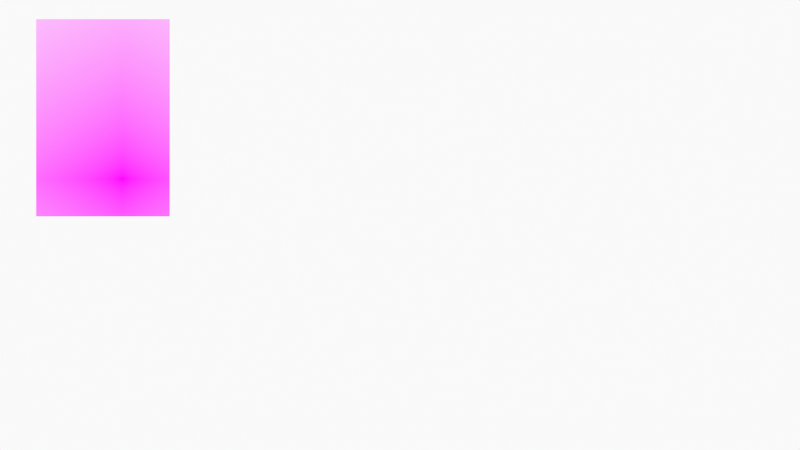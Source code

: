 # Source: FaceSpeedDrawing.blend  (saved by Blender 3.1.7; exported with 4.5.12 LTS)
import bpy
from mathutils import Matrix  # noqa: F401  (used for matrix-valued properties, if any)

bpy.ops.wm.read_factory_settings(use_empty=True)
scene = bpy.context.scene
scene.name = 'Scene'

# ---- collections
col_collection = bpy.data.collections.new('Collection'); scene.collection.children.link(col_collection)
col_camera = bpy.data.collections.new('Camera'); scene.collection.children.link(col_camera)

# ---- images (referenced by path relative to the original .blend; pixels are not part of the script)
import os
ASSET_DIR = os.environ.get("B2B_ASSET_DIR", "")  # directory of the original .blend (textures are referenced by path, not embedded)
HERE = os.path.dirname(os.path.abspath(__file__))  # packed textures are extracted next to this script under _unpacked/

def load_image(name, relpath, width, height, colorspace="sRGB"):
    """Load a texture the original file referenced (path relative to the .blend, or extracted next to this script)."""
    p = next((c for c in (os.path.join(HERE, relpath), os.path.join(ASSET_DIR, relpath)) if relpath and os.path.exists(c)), "")
    if p:
        img = bpy.data.images.load(p, check_existing=True)
        img.name = name
    else:  # same state as the original file: an image datablock whose file is absent (Cycles renders it pink)
        img = bpy.data.images.new(name, width, height)
        img.source = "FILE"
        img.filepath = "//" + (relpath or name)
    img.colorspace_settings.name = colorspace
    return img
img_f899667b_b7d8_4b41_b02a_a05b2ac9e23e_adult_anger_angry_277870_2 = load_image('f899667b-b7d8-4b41-b02a-a05b2ac9e23e-adult-anger-angry-277870_2', 'f899667b-b7d8-4b41-b02a-a05b2ac9e23e-adult-anger-angry-277870_20181127104324-dcdabc2f-daf4-46b1-a877-7484d12c0255.jpg', 1024, 1024, 'sRGB')

# ---- materials (node trees are filled in below, after node groups)
mat_solid_stroke = bpy.data.materials.new('Solid Stroke')
mat_solid_stroke.use_transparent_shadow = False
mat_squares_stroke = bpy.data.materials.new('Squares Stroke')
mat_squares_stroke.use_transparent_shadow = False
mat_solid_fill = bpy.data.materials.new('Solid Fill')
mat_solid_fill.use_transparent_shadow = False
mat_dots_stroke = bpy.data.materials.new('Dots Stroke')
mat_dots_stroke.use_transparent_shadow = False
mat_f899667b_b7d8_4b41_b02a_a05b2ac9e23e_adult_anger_angry_277870_2 = bpy.data.materials.new('f899667b-b7d8-4b41-b02a-a05b2ac9e23e-adult-anger-angry-277870_2')
mat_f899667b_b7d8_4b41_b02a_a05b2ac9e23e_adult_anger_angry_277870_2.surface_render_method = 'BLENDED'
mat_f899667b_b7d8_4b41_b02a_a05b2ac9e23e_adult_anger_angry_277870_2.blend_method = 'BLEND'
mat_f899667b_b7d8_4b41_b02a_a05b2ac9e23e_adult_anger_angry_277870_2.use_transparent_shadow = False

# ---- node groups
ng_iap_shadeless = bpy.data.node_groups.new('IAP_SHADELESS', 'ShaderNodeTree')
_s = ng_iap_shadeless.interface.new_socket(name='Shader', in_out='OUTPUT', socket_type='NodeSocketShader')
_s = ng_iap_shadeless.interface.new_socket(name='Color', in_out='INPUT', socket_type='NodeSocketColor')
_N = ng_iap_shadeless.nodes; _L = ng_iap_shadeless.links
n0 = _N.new('NodeGroupOutput'); n0.name = 'Group Output'; n0.location = (0, 0)
n1 = _N.new('NodeGroupInput'); n1.name = 'Group Input'; n1.location = (-600, -240)
n2 = _N.new('ShaderNodeBsdfDiffuse'); n2.name = 'Diffuse BSDF'; n2.location = (-400, -60)
n3 = _N.new('ShaderNodeEmission'); n3.name = 'Emission'; n3.location = (-400, -240)
n4 = _N.new('ShaderNodeLightPath'); n4.name = 'Light Path'; n4.location = (-1200, 30)
n5 = _N.new('ShaderNodeMath'); n5.name = 'Math'; n5.location = (-800, 30)
n5.label = 'Bounce Count'
n5.operation = 'SUBTRACT'
n6 = _N.new('ShaderNodeMath'); n6.name = 'Math.001'; n6.location = (-600, 30)
n6.label = 'Camera or Refracted'
n6.operation = 'SUBTRACT'
n6.inputs[0].default_value = 1.0
n7 = _N.new('ShaderNodeMath'); n7.name = 'Math.002'; n7.location = (-1000, 390)
n7.label = 'Limit Reflections'
n7.operation = 'SUBTRACT'
n7.inputs[0].default_value = 2.0
n8 = _N.new('ShaderNodeMath'); n8.name = 'Math.003'; n8.location = (-800, 300)
n8.label = 'Camera Ray to Glossy'
n8.operation = 'MULTIPLY'
n9 = _N.new('ShaderNodeMath'); n9.name = 'Math.004'; n9.location = (-600, 210)
n9.label = 'Shadow or Reflection?'
n9.operation = 'MAXIMUM'
n10 = _N.new('ShaderNodeMath'); n10.name = 'Math.005'; n10.location = (-400, 120)
n10.label = 'Shadow, Reflect or Refract?'
n10.operation = 'MAXIMUM'
n11 = _N.new('ShaderNodeMixShader'); n11.name = 'Mix Shader'; n11.location = (-200, 0)
_L.new(n1.outputs[0], n2.inputs[0])
_L.new(n1.outputs[0], n3.inputs[0])
_L.new(n4.outputs[9], n5.inputs[0])
_L.new(n4.outputs[13], n5.inputs[1])
_L.new(n5.outputs[0], n6.inputs[1])
_L.new(n4.outputs[9], n7.inputs[1])
_L.new(n7.outputs[0], n8.inputs[0])
_L.new(n4.outputs[3], n8.inputs[1])
_L.new(n8.outputs[0], n9.inputs[0])
_L.new(n4.outputs[1], n9.inputs[1])
_L.new(n9.outputs[0], n10.inputs[0])
_L.new(n6.outputs[0], n10.inputs[1])
_L.new(n10.outputs[0], n11.inputs[0])
_L.new(n2.outputs[0], n11.inputs[1])
_L.new(n3.outputs[0], n11.inputs[2])
_L.new(n11.outputs[0], n0.inputs[0])
n0.is_active_output = True

# ---- material node trees
mat_dots_stroke.use_nodes = True; mat_dots_stroke.node_tree.nodes.clear()
_N = mat_dots_stroke.node_tree.nodes; _L = mat_dots_stroke.node_tree.links
n0 = _N.new('ShaderNodeOutputMaterial'); n0.name = 'Material Output'; n0.location = (300, 300)
n1 = _N.new('ShaderNodeBsdfPrincipled'); n1.name = 'Principled BSDF'; n1.location = (10, 300)
n1.distribution = 'GGX'
n1.subsurface_method = 'RANDOM_WALK_SKIN'
n1.inputs[2].default_value = 0.4
n1.inputs[3].default_value = 1.45
n1.inputs[27].default_value = (0.0, 0.0, 0.0, 1.0)
n1.inputs[28].default_value = 1.0
_L.new(n1.outputs[0], n0.inputs[0])
n0.is_active_output = True
mat_f899667b_b7d8_4b41_b02a_a05b2ac9e23e_adult_anger_angry_277870_2.use_nodes = True; mat_f899667b_b7d8_4b41_b02a_a05b2ac9e23e_adult_anger_angry_277870_2.node_tree.nodes.clear()
_N = mat_f899667b_b7d8_4b41_b02a_a05b2ac9e23e_adult_anger_angry_277870_2.node_tree.nodes; _L = mat_f899667b_b7d8_4b41_b02a_a05b2ac9e23e_adult_anger_angry_277870_2.node_tree.links
n0 = _N.new('ShaderNodeOutputMaterial'); n0.name = 'Material Output'; n0.location = (300, 300)
n1 = _N.new('ShaderNodeTexImage'); n1.name = 'Image Texture'; n1.location = (-400, 60)
n1.image = img_f899667b_b7d8_4b41_b02a_a05b2ac9e23e_adult_anger_angry_277870_2
n1.extension = 'CLIP'
n2 = _N.new('ShaderNodeGroup'); n2.name = 'Group'; n2.location = (-200, 60)
n2.node_tree = ng_iap_shadeless
n3 = _N.new('ShaderNodeBsdfTransparent'); n3.name = 'Transparent BSDF'; n3.location = (-200, 240)
n4 = _N.new('ShaderNodeMixShader'); n4.name = 'Mix Shader'; n4.location = (0, 300)
_L.new(n1.outputs[0], n2.inputs[0])
_L.new(n1.outputs[1], n4.inputs[0])
_L.new(n3.outputs[0], n4.inputs[1])
_L.new(n2.outputs[0], n4.inputs[2])
_L.new(n4.outputs[0], n0.inputs[0])
n0.is_active_output = True

# ---- world
world_world = bpy.data.worlds.new('World'); scene.world = world_world
world_world.use_nodes = True; world_world.node_tree.nodes.clear()
_N = world_world.node_tree.nodes; _L = world_world.node_tree.links
n0 = _N.new('ShaderNodeOutputWorld'); n0.name = 'World Output'; n0.location = (300, 300)
n1 = _N.new('ShaderNodeBackground'); n1.name = 'Background'; n1.location = (10, 300)
n1.inputs[0].default_value = (0.9513, 0.9513, 0.9513, 1.0)
_L.new(n1.outputs[0], n0.inputs[0])
n0.is_active_output = True
world_world.color = (0.9513, 0.9513, 0.9513)
world_world.use_sun_shadow = False
world_world.sun_shadow_jitter_overblur = 0.0

# ---- cameras
cam_camera = bpy.data.cameras.new('Camera')
cam_camera.display_size = 2.0

# ---- meshes
me_f899667b_b7d8_4b41_b02a_a05b2ac9e23e_adult_anger_angry_277870_2 = bpy.data.meshes.new('f899667b-b7d8-4b41-b02a-a05b2ac9e23e-adult-anger-angry-277870_2')
me_f899667b_b7d8_4b41_b02a_a05b2ac9e23e_adult_anger_angry_277870_2.from_pydata([(0.1281, 0.4315, 0.0), (-0.2323, 0.4315, 0.0), (0.1281, -0.101, 0.0), (-0.2323, -0.101, 0.0)], [], [(3, 2, 0, 1)])
_uv = me_f899667b_b7d8_4b41_b02a_a05b2ac9e23e_adult_anger_angry_277870_2.uv_layers.new(name='UVMap')
_uv.uv.foreach_set('vector', [0.3451, 0.399, 0.5854, 0.399, 0.5854, 0.9315, 0.3451, 0.9315])
me_f899667b_b7d8_4b41_b02a_a05b2ac9e23e_adult_anger_angry_277870_2.materials.append(mat_f899667b_b7d8_4b41_b02a_a05b2ac9e23e_adult_anger_angry_277870_2)
me_f899667b_b7d8_4b41_b02a_a05b2ac9e23e_adult_anger_angry_277870_2.use_remesh_fix_poles = True
me_f899667b_b7d8_4b41_b02a_a05b2ac9e23e_adult_anger_angry_277870_2.use_remesh_preserve_attributes = False
me_f899667b_b7d8_4b41_b02a_a05b2ac9e23e_adult_anger_angry_277870_2.update()

# ---- objects
ob_stroke = bpy.data.objects.new('Stroke', None)
ob_f899667b_b7d8_4b41_b02a_a05b2ac9e23e_adult_anger_angry_277870_2 = bpy.data.objects.new('f899667b-b7d8-4b41-b02a-a05b2ac9e23e-adult-anger-angry-277870_2', me_f899667b_b7d8_4b41_b02a_a05b2ac9e23e_adult_anger_angry_277870_2)
ob_camera = bpy.data.objects.new('Camera', cam_camera)

# ---- transforms, parenting, visibility, modifiers, constraints
ob_stroke.location = (0.0, 0.0, 0.0)
ob_stroke.empty_display_size = 0.2
ob_stroke.empty_image_offset = (0.0, 0.0)
ob_stroke.empty_image_side = 'FRONT'
ob_stroke.use_grease_pencil_lights = True
ob_stroke.lineart.crease_threshold = 0.0
ob_f899667b_b7d8_4b41_b02a_a05b2ac9e23e_adult_anger_angry_277870_2.location = (-3.0, 0.0, 0.5)
ob_f899667b_b7d8_4b41_b02a_a05b2ac9e23e_adult_anger_angry_277870_2.rotation_euler = (1.571, 0.0, 0.0)
ob_f899667b_b7d8_4b41_b02a_a05b2ac9e23e_adult_anger_angry_277870_2.scale = (4.0, 4.0, 4.0)
ob_camera.location = (0.0, -12.0, 0.0)
ob_camera.rotation_euler = (1.571, -0.0, -0.0)
ob_camera.empty_image_side = 'FRONT'
ob_camera.lineart.crease_threshold = 0.0

# ---- collection membership
col_collection.objects.link(ob_stroke)
col_collection.objects.link(ob_f899667b_b7d8_4b41_b02a_a05b2ac9e23e_adult_anger_angry_277870_2)
col_camera.objects.link(ob_camera)

# ---- scene / render settings (as saved in the file)
scene.camera = ob_camera
scene.frame_start = 1; scene.frame_end = 250; scene.frame_set(1)
scene.render.engine = 'BLENDER_EEVEE_NEXT'
scene.cycles.sampling_pattern = 'TABULATED_SOBOL'
scene.cycles.use_light_tree = False
scene.view_settings.view_transform = 'Standard'
bpy.context.view_layer.update()
